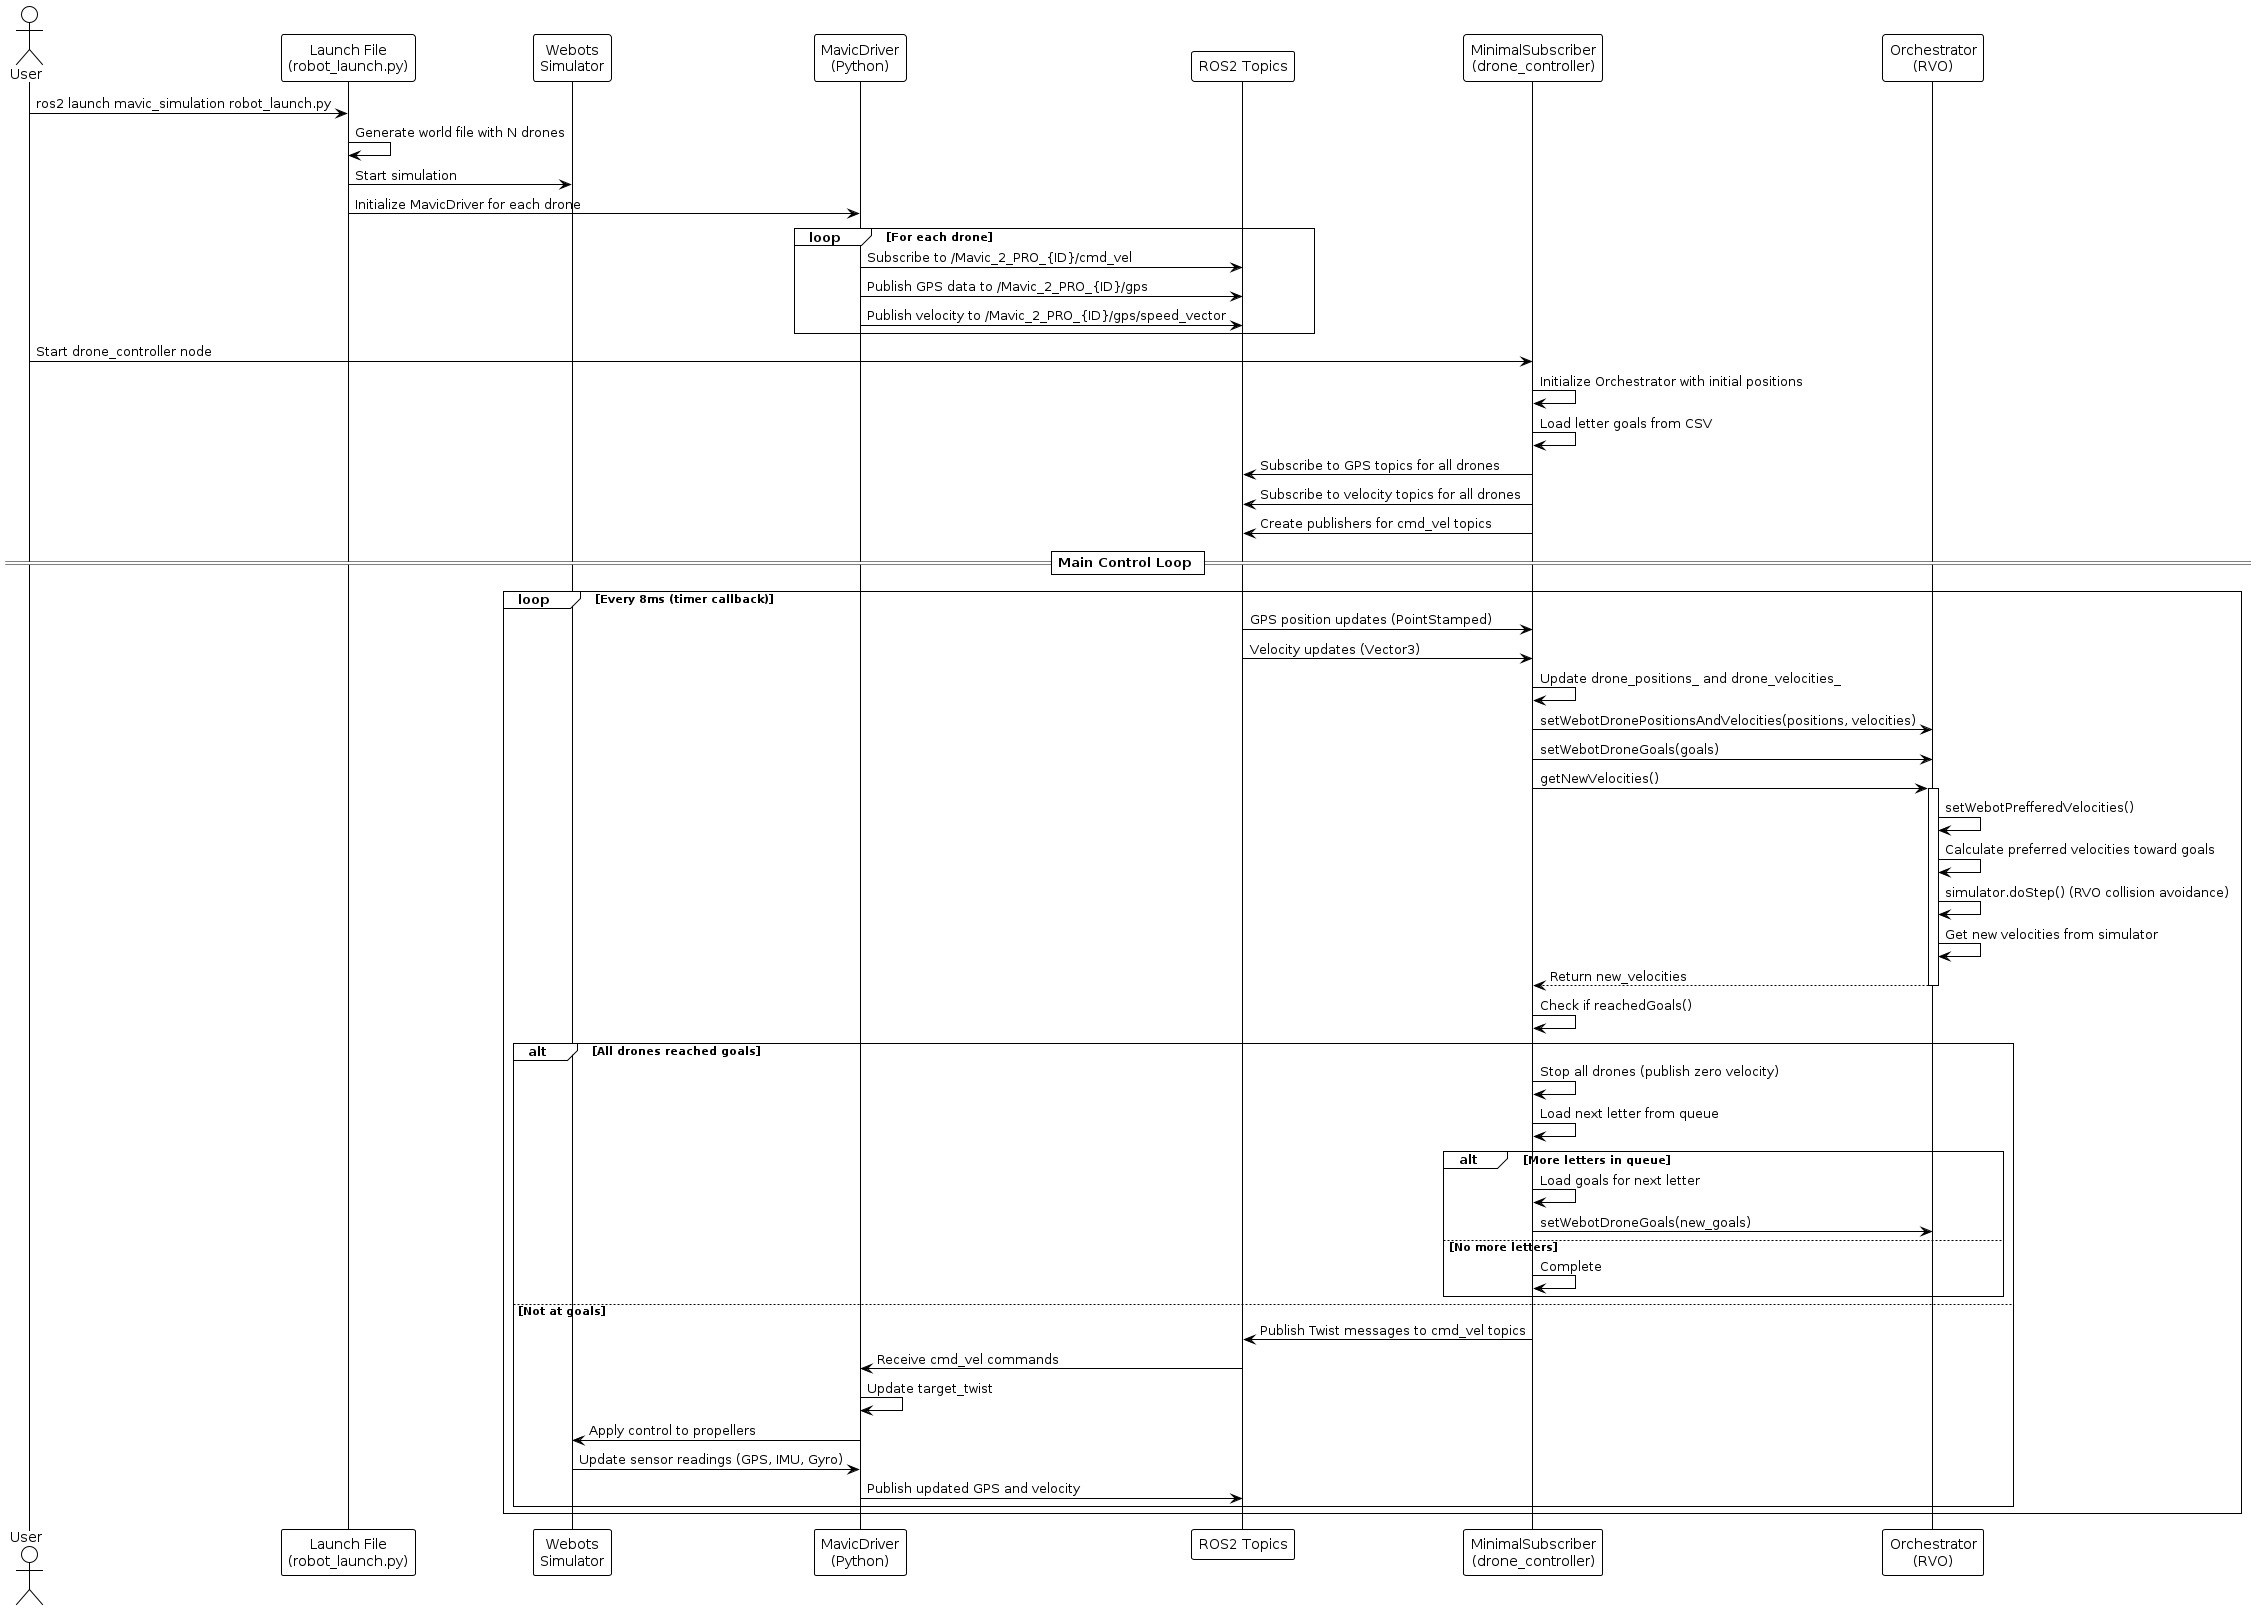

The diagram above was rendered by PlantUML. Its source (embedded in the PNG):
@startuml Sequence Diagram
!theme plain

actor User
participant "Launch File\n(robot_launch.py)" as Launch
participant "Webots\nSimulator" as Webots
participant "MavicDriver\n(Python)" as Driver
participant "ROS2 Topics" as Topics
participant "MinimalSubscriber\n(drone_controller)" as Controller
participant "Orchestrator\n(RVO)" as Orchestrator

User -> Launch: ros2 launch mavic_simulation robot_launch.py
Launch -> Launch: Generate world file with N drones
Launch -> Webots: Start simulation
Launch -> Driver: Initialize MavicDriver for each drone

loop For each drone
    Driver -> Topics: Subscribe to /Mavic_2_PRO_{ID}/cmd_vel
    Driver -> Topics: Publish GPS data to /Mavic_2_PRO_{ID}/gps
    Driver -> Topics: Publish velocity to /Mavic_2_PRO_{ID}/gps/speed_vector
end

User -> Controller: Start drone_controller node
Controller -> Controller: Initialize Orchestrator with initial positions
Controller -> Controller: Load letter goals from CSV
Controller -> Topics: Subscribe to GPS topics for all drones
Controller -> Topics: Subscribe to velocity topics for all drones
Controller -> Topics: Create publishers for cmd_vel topics

== Main Control Loop ==

loop Every 8ms (timer callback)
    Topics -> Controller: GPS position updates (PointStamped)
    Topics -> Controller: Velocity updates (Vector3)
    
    Controller -> Controller: Update drone_positions_ and drone_velocities_
    Controller -> Orchestrator: setWebotDronePositionsAndVelocities(positions, velocities)
    Controller -> Orchestrator: setWebotDroneGoals(goals)
    Controller -> Orchestrator: getNewVelocities()
    
    activate Orchestrator
    Orchestrator -> Orchestrator: setWebotPrefferedVelocities()
    Orchestrator -> Orchestrator: Calculate preferred velocities toward goals
    Orchestrator -> Orchestrator: simulator.doStep() (RVO collision avoidance)
    Orchestrator -> Orchestrator: Get new velocities from simulator
    Orchestrator --> Controller: Return new_velocities
    deactivate Orchestrator
    
    Controller -> Controller: Check if reachedGoals()
    
    alt All drones reached goals
        Controller -> Controller: Stop all drones (publish zero velocity)
        Controller -> Controller: Load next letter from queue
        alt More letters in queue
            Controller -> Controller: Load goals for next letter
            Controller -> Orchestrator: setWebotDroneGoals(new_goals)
        else No more letters
            Controller -> Controller: Complete
        end
    else Not at goals
        Controller -> Topics: Publish Twist messages to cmd_vel topics
        Topics -> Driver: Receive cmd_vel commands
        Driver -> Driver: Update target_twist
        Driver -> Webots: Apply control to propellers
        Webots -> Driver: Update sensor readings (GPS, IMU, Gyro)
        Driver -> Topics: Publish updated GPS and velocity
    end
end

@enduml